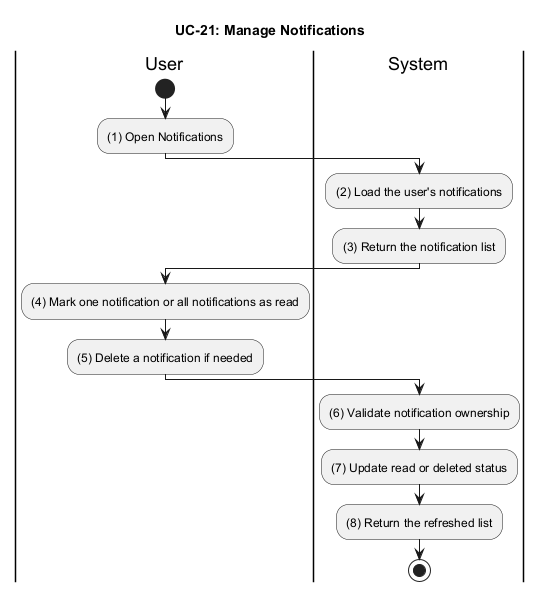

The diagram above was rendered by PlantUML. Its source (embedded in the PNG):
@startuml UC_21_Manage_Notifications
title UC-21: Manage Notifications

|User|
start
:(1) Open Notifications;

|System|
:(2) Load the user's notifications;
:(3) Return the notification list;

|User|
:(4) Mark one notification or all notifications as read;
:(5) Delete a notification if needed;

|System|
:(6) Validate notification ownership;
:(7) Update read or deleted status;
:(8) Return the refreshed list;

stop
@enduml